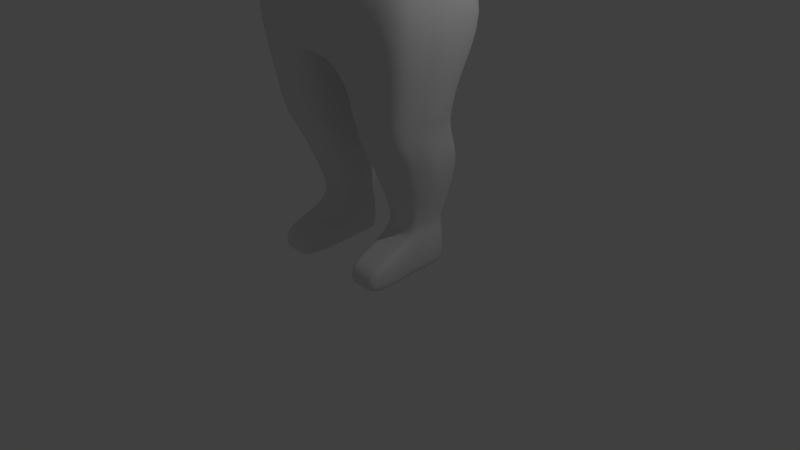 # Source: playerBody.blend  (saved by Blender 2.79.0; exported with 4.5.12 LTS)
import bpy
from mathutils import Matrix  # noqa: F401  (used for matrix-valued properties, if any)

bpy.ops.wm.read_factory_settings(use_empty=True)
scene = bpy.context.scene
scene.name = 'Scene'

# ---- collections
col_collection_1 = bpy.data.collections.new('Collection 1'); scene.collection.children.link(col_collection_1)

# ---- world
world_world = bpy.data.worlds.new('World'); scene.world = world_world
world_world.color = (0.05088, 0.05088, 0.05088)
world_world.use_sun_shadow = False
world_world.sun_shadow_jitter_overblur = 0.0
world_world.cycles.sampling_method = 'MANUAL'

# ---- cameras
cam_camera = bpy.data.cameras.new('Camera')
cam_camera.clip_end = 100.0
cam_camera.lens = 35.0
cam_camera.sensor_width = 32.0
cam_camera.sensor_height = 18.0
cam_camera.ortho_scale = 7.314
cam_camera.dof.focus_distance = 0.0
cam_camera.dof.aperture_fstop = 128.0

# ---- lights
light_lamp = bpy.data.lights.new('Lamp', 'POINT')
light_lamp.transmission_factor = 0.0
light_lamp.cutoff_distance = 30.0
light_lamp.energy = 100.0
light_lamp.shadow_buffer_clip_start = 1.001
light_lamp.shadow_soft_size = 0.1
light_lamp.shadow_maximum_resolution = 0.006
light_lamp.use_absolute_resolution = True

# ---- meshes
me_cube_001 = bpy.data.meshes.new('Cube.001')
me_cube_001.from_pydata([(0.351, -1.179, -1.067), (1.935, -0.975, -0.2297), (0.41, 0.7533, -1.009), (1.935, 1.104, -0.2297), (1.316, 0.8412, 2.121), (1.316, -1.167, 2.121), (1.718, 0.6387, -1.39), (0.4378, 0.7279, -1.518), (0.4378, -0.855, -1.518), (1.718, -0.8279, -1.39), (0.0, 0.7923, -0.9399), (0.0, 1.363, -0.1712), (0.0, -1.367, -0.8619), (0.0, -1.882, -0.2227), (0.0, 0.8736, 2.121), (0.0, -1.543, 2.129), (0.2327, -0.03774, -1.012), (2.077, 1.173e-07, -0.2297), (1.457, 0.03573, 2.121), (0.3202, -0.0006939, -1.532), (1.859, 2.664e-07, -1.373), (0.9674, 1.374, -0.1757), (0.0, 0.04624, -1.005), (1.415, 0.7719, 1.368), (1.415, -1.071, 1.368), (0.0, -1.989, 1.372), (0.0, 0.8808, 1.361), (1.557, 0.04413, 1.368), (1.488, 1.093, 2.968), (1.488, -1.047, 2.932), (0.0, 1.13, 2.968), (0.0, -1.216, 2.895), (1.629, 0.03279, 2.952), (0.2149, -1.268, -0.9278), (0.6962, 0.9452, 2.129), (0.2149, 0.7648, -0.9878), (0.9674, -1.343, -0.2368), (0.6971, -1.508, 2.121), (0.1557, -0.08441, -1.015), (0.7337, 0.8581, 1.364), (0.7337, -1.742, 1.364), (0.7904, 1.201, 2.968), (0.7904, -1.209, 2.962), (0.0, -0.8256, 3.761), (1.394, 0.9343, 4.028), (1.394, -0.5417, 3.894), (0.0, 1.074, 4.028), (1.536, 0.1005, 4.178), (0.0, -0.3776, 4.238), (0.6971, 1.081, 4.028), (0.6971, -0.6641, 3.822), (0.768, -0.393, 4.203), (1.701, 0.9263, 0.5691), (1.701, -0.9687, 0.5691), (0.0, -2.108, 0.5701), (0.0, 1.208, 0.5249), (1.843, 0.02207, 0.5691), (0.8505, -1.663, 0.5637), (0.8505, 1.164, 0.5637), (1.632, 0.593, -1.841), (0.4595, 0.6779, -1.848), (0.4595, -0.8036, -1.848), (1.635, -0.7832, -1.841), (0.3485, -0.00128, -1.85), (1.799, -0.0006285, -1.838), (1.577, 0.5943, -2.152), (0.4891, 0.6831, -2.158), (0.4891, -0.7361, -2.158), (1.58, -0.7433, -2.152), (0.3859, -0.09594, -2.161), (1.735, -0.09534, -2.15), (1.172, 1.097, -0.6192), (1.143, -1.216, -0.6483), (1.078, 0.7578, -1.454), (1.078, -1.009, -1.454), (0.0, -1.676, -0.5423), (0.0, 1.262, -0.5861), (0.5911, -1.345, -0.5823), (0.5911, 1.194, -0.6123), (1.063, 0.706, -1.844), (1.063, -0.9743, -1.844), (1.05, 0.7092, -2.155), (1.05, -0.8757, -2.155), (1.554, 1.168, -0.4245), (1.539, -1.139, -0.439), (1.398, 0.7728, -1.422), (1.398, -1.003, -1.422), (0.0, -1.779, -0.3825), (0.0, 1.349, -0.4092), (0.7793, -1.344, -0.4096), (0.7793, 1.293, -0.4246), (1.365, 0.72, -1.843), (1.365, -0.9272, -1.843), (1.331, 0.7223, -2.154), (1.331, -0.8757, -2.154), (0.7912, 0.932, -0.814), (0.747, -1.191, -0.8577), (0.7579, 0.7428, -1.486), (0.7579, -1.036, -1.486), (0.0, -1.514, -0.7021), (0.0, 1.089, -0.763), (0.403, -1.346, -0.755), (0.403, 1.009, -0.8), (0.7612, 0.6919, -1.846), (0.7612, -0.9607, -1.846), (0.7696, 0.6962, -2.157), (0.7696, -0.8757, -2.157), (1.55, 0.6824, -2.502), (0.5098, 0.727, -2.508), (0.4759, -0.6239, -2.508), (1.553, -0.6256, -2.502), (0.3593, -0.09594, -2.51), (1.708, -0.09534, -2.499), (1.039, 0.9015, -2.505), (1.024, -0.7581, -2.505), (0.5156, -0.2239, -3.324), (1.304, 0.8567, -2.503), (1.304, -0.7581, -2.503), (0.5442, 0.9165, -3.324), (0.7621, 0.8846, -2.506), (0.7431, -0.7581, -2.506), (1.422, 0.8788, -3.318), (1.51, 0.8577, -2.859), (0.5027, 0.9009, -2.865), (0.4699, -0.4073, -2.865), (1.513, -0.4089, -2.859), (0.357, 0.104, -2.867), (1.663, 0.1046, -2.856), (1.015, 1.07, -2.862), (1.0, -0.5371, -2.862), (1.323, 0.8263, -3.76), (1.272, 1.026, -2.86), (1.272, -0.5371, -2.86), (0.6099, 0.8568, -3.764), (0.747, 1.053, -2.863), (0.6842, -0.5371, -2.863), (0.5867, -0.06937, -3.764), (1.425, -0.2253, -3.318), (0.4171, 0.2218, -3.326), (1.556, 0.2223, -3.316), (0.9907, 1.064, -3.321), (0.9779, -0.3371, -3.321), (0.6386, -0.0008434, -4.204), (1.215, 1.026, -3.32), (1.215, -0.3371, -3.32), (0.658, 0.7074, -4.204), (0.7571, 1.049, -3.322), (0.7411, -0.3371, -3.322), (1.252, 0.686, -4.201), (1.325, -0.0705, -3.76), (0.5067, 0.2926, -3.766), (1.432, 0.293, -3.758), (0.9726, 0.9764, -3.762), (0.9622, -0.1613, -3.762), (1.155, 0.9457, -3.761), (1.155, -0.1613, -3.761), (0.7829, 0.9649, -3.763), (0.7698, -0.1613, -3.763), (1.254, -0.001633, -4.201), (0.572, 0.3125, -4.205), (1.343, 0.3128, -4.2), (0.9602, 0.7911, -4.203), (0.9515, -0.02824, -4.203), (0.9625, 0.8527, -4.37), (1.112, 0.7696, -4.202), (1.112, -0.02824, -4.202), (0.782, 0.8434, -4.371), (0.8021, 0.783, -4.203), (0.7912, -0.02362, -4.203), (0.6175, 0.7571, -4.372), (0.5417, -0.1777, -5.11), (0.6236, 0.7571, -5.088), (1.302, 0.7327, -5.075), (1.358, -0.1589, -5.106), (0.5254, 0.2265, -5.081), (1.405, 0.2269, -5.074), (0.9686, 0.8526, -5.108), (0.9568, -0.1852, -5.108), (0.9654, 0.2267, -5.077), (1.142, 0.8281, -5.107), (1.169, -0.1724, -5.107), (1.185, 0.2268, -5.076), (0.7881, 0.8434, -5.109), (0.7442, -0.1788, -5.109), (0.7454, 0.2266, -5.079), (0.7371, -0.1682, -4.371), (0.5346, -0.1672, -4.372), (1.162, -0.1619, -4.37), (1.351, -0.1483, -4.369), (1.136, 0.8281, -4.37), (1.296, 0.7327, -4.369), (1.399, 0.3066, -4.367), (0.5193, 0.3063, -4.373), (0.9497, -0.1746, -4.37), (0.5799, -0.471, -5.152), (1.346, -0.4533, -5.148), (0.9692, -0.478, -5.15), (1.169, -0.466, -5.149), (0.7698, -0.472, -5.151), (0.7631, -0.4621, -4.505), (0.5733, -0.4611, -4.505), (1.162, -0.4561, -4.503), (1.339, -0.4434, -4.502), (0.9625, -0.4681, -4.504), (0.5939, -0.845, -5.141), (1.361, -0.833, -5.139), (0.9836, -0.8497, -5.14), (1.183, -0.8416, -5.14), (0.784, -0.8457, -5.141), (0.7773, -0.8389, -4.651), (0.5872, -0.8383, -4.652), (1.177, -0.8349, -4.65), (1.354, -0.8263, -4.65), (0.9769, -0.843, -4.651), (0.7099, -1.092, -5.129), (1.269, -1.086, -5.128), (0.9939, -1.095, -5.128), (1.139, -1.09, -5.128), (0.8484, -1.093, -5.129), (0.8436, -1.089, -4.773), (0.705, -1.088, -4.773), (1.135, -1.087, -4.773), (1.264, -1.082, -4.772), (0.9891, -1.091, -4.773), (0.9621, 0.9448, -4.719), (0.9643, 0.9448, -4.986), (0.8987, 0.9415, -4.987), (0.839, 0.9101, -4.987), (1.027, 0.9359, -4.986), (1.085, 0.9012, -4.986), (0.8368, 0.9101, -4.719), (0.8965, 0.9415, -4.719), (1.025, 0.9359, -4.718), (1.083, 0.9012, -4.718), (0.0, -1.379, 2.512), (0.0, 1.002, 2.545), (1.402, 0.9673, 2.545), (1.543, 0.03426, 2.536), (1.402, -1.107, 2.527), (0.7438, -1.358, 2.542), (0.7433, 1.073, 2.549), (3.094, 0.01641, 3.054), (1.441, -0.7944, 3.413), (1.441, 1.014, 3.498), (0.7438, 1.141, 3.498), (0.7438, -1.0, 3.392), (0.0, 1.102, 3.498), (0.0, -1.084, 3.328), (2.217, 0.02879, 2.887), (2.086, -0.5918, 3.067), (4.772, 0.03832, 3.24), (2.131, 0.09117, 4.127), (2.086, 0.7147, 3.063), (2.043, -0.733, 3.423), (2.043, 0.9323, 3.501), (2.0, -0.5002, 3.866), (2.0, 0.859, 3.989), (2.977, -0.5028, 3.15), (2.57, 0.08233, 4.047), (3.017, 0.07236, 4.006), (2.977, 0.6025, 3.179), (2.938, -0.5644, 3.414), (2.938, 0.7602, 3.484), (2.9, -0.4581, 3.772), (2.9, 0.7611, 3.882), (4.701, -0.2187, 3.315), (5.594, 0.02017, 3.366), (4.725, 0.07227, 3.94), (4.701, 0.3488, 3.333), (4.788, -0.3985, 3.55), (4.677, 0.5301, 3.599), (4.654, -0.2496, 3.797), (4.654, 0.4902, 3.864), (2.454, -0.4431, 3.815), (2.493, 0.8296, 3.491), (2.454, 0.7645, 3.924), (2.531, -0.5068, 3.115), (2.493, -0.6498, 3.422), (2.504, 0.6226, 3.097), (2.647, 0.02692, 2.94), (3.812, -0.4075, 3.138), (3.917, 0.02135, 3.041), (3.812, 0.5186, 3.164), (3.777, 0.7489, 3.557), (3.742, 0.6899, 3.95), (3.742, -0.4047, 3.851), (3.847, 0.07158, 4.061), (3.777, -0.5921, 3.494), (5.545, -0.1596, 3.418), (5.562, 0.04391, 3.855), (5.545, 0.2373, 3.431), (5.528, -0.2698, 3.587), (5.528, 0.3641, 3.617), (5.512, -0.1812, 3.756), (5.512, 0.3362, 3.802), (5.638, 0.04741, 3.375), (5.649, -0.1518, 3.425), (5.632, 0.0484, 3.837), (5.639, 0.2691, 3.483), (5.638, -0.2064, 3.579), (5.632, 0.3149, 3.601), (5.632, -0.1582, 3.785), (5.624, 0.2719, 3.801), (2.006, -0.4875, -0.2297), (1.386, -0.5656, 2.121), (1.789, -0.4139, -1.381), (0.0, -0.7119, -0.9336), (0.2919, -0.6085, -1.04), (0.379, -0.4279, -1.525), (1.486, -0.5134, 1.368), (1.558, -0.5072, 2.942), (0.1853, -0.7159, -0.9712), (1.465, -0.2206, 4.036), (0.7326, -0.3304, 4.013), (0.0, -0.4034, 3.999), (1.772, -0.4733, 0.5691), (1.717, -0.3919, -1.84), (0.404, -0.4024, -1.849), (1.657, -0.4193, -2.151), (0.4375, -0.416, -2.16), (1.631, -0.3605, -2.5), (0.4176, -0.3599, -2.509), (1.588, -0.1522, -2.858), (0.4135, -0.1516, -2.866), (1.49, -0.001502, -3.317), (0.4663, -0.001063, -3.325), (1.378, 0.1113, -3.759), (0.5467, 0.1116, -3.765), (1.298, 0.1556, -4.201), (0.6053, 0.1558, -4.205), (1.382, 0.03399, -5.09), (0.5336, 0.0244, -5.095), (0.9611, 0.02077, -5.093), (1.177, 0.02718, -5.092), (0.7448, 0.02393, -5.094), (0.5269, 0.06955, -4.373), (1.375, 0.07915, -4.368), (1.472, -0.5364, 2.532), (2.151, -0.2815, 2.977), (2.065, -0.2045, 3.997), (3.035, -0.2432, 3.102), (2.958, -0.1929, 3.889), (4.736, -0.09019, 3.278), (4.689, -0.08867, 3.868), (2.589, -0.24, 3.027), (2.512, -0.1804, 3.931), (3.795, -0.1666, 3.956), (3.864, -0.1931, 3.089), (5.569, -0.06971, 3.392), (5.537, -0.06865, 3.805), (5.645, -0.06301, 3.425), (5.631, -0.04329, 3.824), (0.3213, 0.3578, -1.011), (0.379, 0.3636, -1.525), (2.006, 0.5518, -0.2297), (1.386, 0.4385, 2.121), (1.789, 0.3193, -1.381), (0.0, 0.4193, -0.9726), (1.486, 0.408, 1.368), (1.558, 0.5631, 2.96), (0.1853, 0.3402, -1.001), (1.465, 0.5174, 4.103), (0.7326, 0.542, 4.115), (1.772, 0.4742, 0.5691), (0.404, 0.3383, -1.849), (1.716, 0.2962, -1.84), (0.4375, 0.2936, -2.16), (1.656, 0.2495, -2.151), (0.4346, 0.3155, -2.509), (1.629, 0.2935, -2.5), (0.4299, 0.5024, -2.866), (1.587, 0.4811, -2.858), (0.4806, 0.5691, -3.325), (1.489, 0.5505, -3.317), (0.5583, 0.5747, -3.765), (1.377, 0.5596, -3.759), (0.615, 0.51, -4.205), (1.298, 0.4994, -4.201), (0.5745, 0.4918, -5.084), (1.354, 0.4798, -5.074), (0.967, 0.5397, -5.093), (1.164, 0.5275, -5.092), (0.7668, 0.535, -5.094), (0.5684, 0.5317, -4.373), (1.348, 0.5196, -4.368), (1.472, 0.5008, 2.541), (2.151, 0.3717, 2.975), (2.065, 0.4751, 4.058), (3.035, 0.3095, 3.117), (2.958, 0.4167, 3.944), (4.736, 0.1936, 3.287), (4.689, 0.2812, 3.902), (2.575, 0.3248, 3.018), (2.512, 0.4234, 3.986), (3.795, 0.3808, 4.006), (3.864, 0.27, 3.103), (5.569, 0.1287, 3.398), (5.537, 0.19, 3.829), (5.649, 0.1665, 3.411), (5.63, 0.1683, 3.838), (0.0, -0.5979, 4.404), (0.0, 1.12, 4.452), (0.6626, 0.8812, 4.442), (0.7167, -0.422, 4.398), (0.7459, 0.3985, 4.425), (0.0, -0.8616, 4.377), (0.0, -0.5979, 4.367), (0.3165, 1.103, 4.445), (0.7191, -0.007312, 4.42), (0.1873, -0.5778, 4.364), (0.0, -2.808, 7.966), (2.003, 0.7294, 9.116), (1.916, -2.15, 8.26), (1.501, 2.123, 9.093), (0.0, 2.251, 9.442), (0.0, 2.251, 5.4), (1.518, 2.245, 5.728), (1.959, -1.786, 4.675), (2.074, 0.7294, 5.592), (0.0, -2.774, 4.124), (0.9853, 0.6207, 4.757), (0.7498, -0.6683, 4.515), (0.6963, 1.128, 4.739), (0.0, 1.157, 4.665), (0.0, -1.475, 9.591), (1.054, 0.2901, 9.723), (0.9779, -1.357, 9.554), (1.065, 0.8552, 9.718), (0.0, 0.8416, 9.906), (0.0, 0.1764, 9.953), (0.0, -2.907, 6.448), (0.0, -2.815, 7.011), (0.0, -2.872, 7.547), (0.0, -3.101, 5.604), (0.0, -3.036, 5.169), (2.217, 0.7305, 6.058), (2.388, 0.7294, 6.653), (2.417, 0.7294, 7.184), (2.498, 0.7294, 7.715), (2.504, 0.7294, 8.245), (2.231, 0.8183, 8.837), (2.072, -2.297, 7.932), (2.022, -2.156, 7.402), (2.022, -2.25, 6.871), (2.022, -2.175, 6.34), (2.022, -2.252, 5.81), (2.161, -2.079, 5.22), (0.719, 2.973, 6.553), (0.6958, 3.014, 6.814), (0.0, 3.044, 7.896), (0.0, 2.969, 6.548), (0.626, 3.048, 7.902), (1.629, 2.294, 8.644), (1.748, 2.296, 8.113), (1.787, 2.296, 7.582), (1.835, 2.296, 7.052), (1.796, 2.296, 6.521), (1.75, 2.289, 5.991), (0.0, -1.541, 4.197), (0.0, 1.667, 5.057), (1.101, 1.712, 5.1), (1.713, 0.6751, 4.945), (1.387, -1.306, 4.461), (0.0, 2.887, 8.678), (1.141, 2.833, 6.564), (1.141, 2.853, 6.307), (0.8035, 2.851, 8.71), (0.0, 2.829, 6.275), (1.141, 2.932, 8.015), (1.141, 2.932, 7.73), (1.141, 2.932, 7.446), (1.141, 2.932, 7.161), (1.141, 2.932, 6.876), (0.0, 3.071, 7.192), (0.0, 3.071, 7.485), (0.6612, 3.01, 7.658), (0.6631, 3.026, 7.491), (0.6631, 3.026, 7.359), (0.6631, 3.026, 7.197), (0.6709, 3.034, 7.082), (1.465, -1.479, 9.311), (1.622, -1.867, 8.868), (1.749, -2.026, 8.654), (1.713, 0.6163, 9.32), (1.474, 0.5032, 9.55), (1.385, 0.39, 9.6), (1.198, 1.215, 9.661), (1.338, 1.575, 9.443), (1.454, 1.882, 9.272), (0.0, 1.898, 9.574), (0.0, 1.546, 9.702), (0.0, 1.194, 9.805), (0.0, -2.052, 9.297), (0.0, -2.396, 8.857), (0.0, -2.616, 8.415), (0.1272, 1.119, 4.45), (0.5502, -0.5002, 4.396), (0.366, -0.5578, 4.369), (0.1875, -0.8133, 4.411), (0.3749, -0.765, 4.446), (0.5624, -0.7167, 4.48), (0.1741, 1.169, 4.671), (0.3482, 1.18, 4.678), (0.5222, 1.191, 4.684), (0.5877, -2.756, 7.953), (1.064, -2.651, 8.064), (1.503, -2.55, 8.162), (0.3303, 2.278, 9.4), (0.6636, 2.342, 9.338), (1.044, 2.275, 9.286), (0.6194, 2.249, 5.441), (0.9958, 2.248, 5.483), (1.199, 2.246, 5.524), (0.5054, -2.698, 4.144), (1.011, -2.222, 4.15), (1.516, -2.146, 4.406), (0.2104, -1.452, 9.589), (0.4889, -1.423, 9.587), (0.7188, -1.396, 9.581), (0.2962, 0.845, 9.883), (0.5909, 0.8484, 9.857), (0.8226, 0.8518, 9.782), (0.2541, 0.2015, 9.944), (0.3771, 0.2266, 9.912), (0.5656, 0.2518, 9.879), (0.1565, 3.045, 7.898), (0.313, 3.046, 7.899), (0.4695, 3.047, 7.9), (1.516, -2.65, 5.106), (1.011, -2.779, 4.993), (0.7336, -2.886, 5.0), (1.516, -2.901, 5.712), (1.011, -2.977, 5.614), (0.5668, -3.063, 5.654), (1.609, -2.78, 6.356), (0.952, -2.731, 6.243), (0.7148, -2.842, 6.212), (1.668, -2.523, 6.769), (0.5597, -2.808, 6.582), (1.497, -2.545, 7.036), (1.013, -2.782, 7.083), (0.6536, -2.714, 6.909), (1.516, -2.638, 7.834), (1.011, -2.736, 7.737), (0.586, -2.811, 7.64), (0.2752, 1.678, 5.067), (0.5504, 1.689, 5.078), (0.8256, 1.701, 5.089), (1.039, -1.355, 4.395), (0.6929, -1.417, 4.329), (0.3464, -1.479, 4.263), (0.1853, 2.873, 8.696), (0.3924, 2.869, 8.694), (0.5979, 2.86, 8.702), (0.2852, 2.835, 6.283), (0.5704, 2.875, 6.291), (0.8556, 2.847, 6.299), (0.1798, 2.97, 6.549), (0.3595, 2.971, 6.55), (0.5393, 2.972, 6.552), (0.3328, 3.076, 7.21), (0.1658, 3.072, 7.487), (0.3315, 3.073, 7.488), (0.4973, 3.074, 7.489), (1.42, -2.275, 8.551), (0.9883, -2.498, 8.471), (0.5048, -2.634, 8.386), (1.256, -2.128, 8.94), (0.9124, -2.314, 8.877), (0.4571, -2.404, 8.813), (1.142, -1.833, 9.33), (0.5068, -2.005, 9.283), (0.4354, -2.067, 9.276), (0.3324, 1.895, 9.544), (0.6649, 1.899, 9.515), (1.051, 1.912, 9.476), (0.3271, 1.553, 9.683), (0.6542, 1.561, 9.664), (0.9894, 1.568, 9.616), (0.3116, 1.199, 9.784), (0.6232, 1.205, 9.762), (0.9039, 1.21, 9.714), (0.6663, -2.944, 5.213), (0.3779, -3.031, 5.638), (0.1754, -2.942, 6.104), (0.2487, -2.793, 6.506), (0.3412, -2.778, 6.965), (0.3735, -2.84, 7.594), (0.1732, -1.51, 4.23), (0.2603, -2.626, 8.398), (0.2285, -2.437, 8.835), (0.1985, -2.069, 9.259), (0.09253, -0.5938, 4.373), (0.09373, -0.8375, 4.394), (0.08704, 1.163, 4.668), (0.3597, -2.826, 7.952), (0.1659, 2.267, 9.416), (0.1882, 2.25, 5.421), (0.2527, -2.736, 4.136), (0.1052, -1.464, 9.59), (0.1481, 0.8433, 9.895), (0.1406, 0.1889, 9.96), (0.07825, 3.045, 7.897), (0.1376, 1.673, 5.062), (0.08409, 2.882, 8.682), (0.1426, 2.832, 6.279), (0.08988, 2.969, 6.548), (0.08386, 3.079, 7.077), (0.08289, 3.072, 7.193), (0.08289, 3.072, 7.355), (0.08289, 3.072, 7.486), (0.1662, 1.897, 9.559), (0.1635, 1.55, 9.693), (0.1558, 1.197, 9.794), (0.0, -3.149, 6.016), (0.0, -3.308, 5.929), (0.0, -2.993, 6.142), (0.3643, -3.283, 5.714), (0.1576, -3.136, 6.021), (0.1028, -2.951, 6.185), (0.0, -3.031, 5.263), (2.312, 0.7294, 6.388), (2.137, -2.181, 5.544), (1.777, 2.296, 6.256), (1.141, 2.883, 6.734), (0.0, 3.04, 6.814), (0.6821, 2.995, 6.82), (0.5115, 3.043, 6.818), (0.341, 3.042, 6.817), (0.1705, 3.041, 6.816), (0.6857, -2.975, 5.327), (1.011, -2.894, 5.349), (1.516, -2.765, 5.447), (0.3153, -2.977, 5.3), (0.08526, 3.041, 6.815), (0.0, -2.955, 4.856), (0.6725, -2.823, 4.834), (0.6188, -2.851, 4.939), (2.072, -0.696, 8.703), (1.991, -0.5284, 5.133), (0.7795, -0.02383, 4.636), (0.9996, -0.518, 9.676), (0.0, -0.6495, 9.798), (2.257, -0.6758, 5.642), (2.229, -0.7612, 6.232), (2.246, -0.7229, 6.762), (2.33, -0.7603, 7.293), (2.342, -0.7133, 7.823), (2.236, -0.7836, 8.354), (1.462, -0.3157, 4.617), (1.944, -0.7242, 9.022), (1.717, -0.6786, 9.277), (1.389, -0.5692, 9.551), (0.234, -0.6183, 9.786), (0.3571, -0.5944, 9.766), (0.5477, -0.5727, 9.747), (0.1165, -0.6302, 9.795), (2.257, -0.7257, 5.966), (6.344, 0.05973, 3.633), (6.818, 0.03377, 3.633), (6.344, 0.05973, 3.55), (6.818, 0.02762, 3.55), (6.371, -0.02578, 3.516), (6.818, -0.02578, 3.516), (6.347, -0.09888, 3.55), (6.988, -0.07918, 3.55), (6.348, -0.099, 3.633), (6.988, -0.08648, 3.633), (6.371, -0.07918, 3.715), (6.988, -0.07918, 3.715), (6.371, -0.02578, 3.75), (6.818, -0.02578, 3.718), (6.371, 0.02762, 3.715), (6.818, 0.02762, 3.715), (6.604, 0.04974, 3.633), (6.604, 0.02762, 3.55), (6.604, -0.02578, 3.516), (6.604, -0.07918, 3.55), (6.604, -0.1013, 3.633), (6.604, -0.07918, 3.715), (6.604, -0.02578, 3.75), (6.604, 0.02762, 3.715), (6.648, 0.04974, 3.633), (6.648, 0.02762, 3.55), (6.648, -0.02578, 3.516), (6.648, -0.07918, 3.55), (6.648, -0.1013, 3.633), (6.648, -0.07918, 3.715), (6.648, -0.02578, 3.75), (6.648, 0.02762, 3.715), (6.988, -0.02578, 3.633), (6.311, 0.2127, 3.633), (6.732, 0.2113, 3.633), (6.31, 0.2103, 3.557), (6.732, 0.2053, 3.55), (6.317, 0.1525, 3.516), (6.732, 0.1525, 3.516), (6.732, 0.09974, 3.55), (6.732, 0.09252, 3.633), (6.317, 0.09974, 3.715), (6.732, 0.09974, 3.715), (6.317, 0.1525, 3.75), (6.732, 0.1525, 3.718), (6.317, 0.2053, 3.715), (6.732, 0.2053, 3.715), (6.55, 0.2271, 3.633), (6.566, 0.2194, 3.563), (6.55, 0.1525, 3.516), (6.55, 0.09974, 3.55), (6.55, 0.07789, 3.633), (6.55, 0.09974, 3.715), (6.55, 0.1525, 3.75), (6.55, 0.2053, 3.715), (6.562, 0.2271, 3.633), (6.562, 0.2053, 3.55), (6.562, 0.1525, 3.516), (6.562, 0.09974, 3.55), (6.562, 0.07789, 3.633), (6.562, 0.09974, 3.715), (6.562, 0.1525, 3.75), (6.562, 0.2053, 3.715), (6.902, 0.1525, 3.633), (6.294, 0.3319, 3.632), (6.62, 0.3859, 3.632), (6.296, 0.3125, 3.563), (6.621, 0.3806, 3.563), (6.3, 0.2658, 3.535), (6.625, 0.3338, 3.535), (6.629, 0.287, 3.563), (6.629, 0.2806, 3.632), (6.304, 0.219, 3.702), (6.629, 0.287, 3.702), (6.3, 0.2658, 3.73), (6.625, 0.3338, 3.704), (6.296, 0.3125, 3.702), (6.621, 0.3806, 3.702), (6.445, 0.3597, 3.632), (6.446, 0.3403, 3.563), (6.451, 0.2936, 3.535), (6.455, 0.2468, 3.563), (6.456, 0.2274, 3.632), (6.455, 0.2468, 3.702), (6.451, 0.2936, 3.73), (6.446, 0.3403, 3.702), (6.509, 0.3797, 3.632), (6.555, 0.3603, 3.563), (6.559, 0.3135, 3.535), (6.563, 0.2668, 3.563), (6.564, 0.2474, 3.632), (6.563, 0.2668, 3.702), (6.559, 0.3135, 3.73), (6.555, 0.3603, 3.702), (6.625, 0.3338, 3.632), (6.824, -0.1706, 3.633), (6.887, -0.1892, 3.55), (6.316, -0.1616, 3.516), (6.88, -0.2392, 3.516), (6.309, -0.2115, 3.55), (6.874, -0.2891, 3.55), (6.307, -0.2322, 3.633), (6.809, -0.2831, 3.633), (6.309, -0.2115, 3.715), (6.81, -0.2762, 3.715), (6.316, -0.1616, 3.75), (6.817, -0.2263, 3.718), (6.323, -0.1116, 3.715), (6.823, -0.1764, 3.715), (6.556, -0.1226, 3.633), (6.553, -0.1433, 3.55), (6.547, -0.1933, 3.516), (6.54, -0.2432, 3.55), (6.537, -0.2639, 3.633), (6.54, -0.2432, 3.715), (6.547, -0.1933, 3.75), (6.553, -0.1433, 3.715), (6.658, -0.1326, 3.633), (6.719, -0.1661, 3.55), (6.712, -0.2161, 3.516), (6.706, -0.266, 3.55), (6.639, -0.2738, 3.633), (6.642, -0.2531, 3.715), (6.648, -0.2032, 3.75), (6.655, -0.1532, 3.715), (6.987, -0.2263, 3.633), (6.131, -0.2626, 3.63), (6.416, -0.5385, 3.633), (6.07, -0.2845, 3.557), (6.411, -0.5434, 3.55), (5.966, -0.3296, 3.569), (6.366, -0.5862, 3.516), (0.0, -2.849, 4.774), (6.321, -0.629, 3.55), (5.969, -0.3346, 3.718), (6.315, -0.6349, 3.633), (0.0, -2.931, 4.816), (6.321, -0.629, 3.715), (6.049, -0.296, 3.75), (6.366, -0.5862, 3.718), (6.124, -0.2619, 3.727), (6.411, -0.5434, 3.715), (6.259, -0.3848, 3.633), (6.24, -0.4025, 3.55), (6.195, -0.4453, 3.516), (6.151, -0.4881, 3.55), (6.132, -0.5058, 3.633), (6.151, -0.4881, 3.715), (6.195, -0.4453, 3.75), (6.24, -0.4025, 3.715), (6.324, -0.4427, 3.633), (6.305, -0.4604, 3.55), (6.26, -0.5032, 3.516), (6.216, -0.546, 3.55), (6.197, -0.5637, 3.633), (6.216, -0.546, 3.715), (6.26, -0.5032, 3.75), (6.305, -0.4604, 3.715), (6.325, -0.5761, 3.633), (6.249, 0.05814, 3.7), (6.247, 0.06321, 3.55), (6.248, -0.02582, 3.516), (6.24, -0.09706, 3.55), (6.242, -0.09714, 3.709), (6.243, -0.06859, 3.715), (6.243, -0.02582, 3.75), (6.243, 0.01694, 3.715), (6.238, 0.2185, 3.69), (6.237, 0.217, 3.557), (6.243, 0.1522, 3.516), (6.243, 0.1095, 3.715), (6.243, 0.1522, 3.75), (6.243, 0.195, 3.715), (6.221, 0.3249, 3.632), (6.222, 0.3102, 3.563), (6.226, 0.2746, 3.535), (6.23, 0.2391, 3.702), (6.226, 0.2746, 3.73), (6.222, 0.3102, 3.702), (6.242, -0.1679, 3.516), (6.236, -0.2103, 3.55), (6.233, -0.2278, 3.633), (6.236, -0.2103, 3.715), (6.242, -0.1679, 3.75), (6.249, -0.1255, 3.715), (6.162, 0.0619, 3.785), (6.136, 0.0876, 3.512), (6.165, -0.03353, 3.469), (6.14, -0.1166, 3.497), (6.162, -0.1114, 3.776), (5.942, 0.2038, 3.461), (6.16, -0.03353, 3.785), (5.951, -0.07345, 3.842), (6.153, 0.2324, 3.744), (6.152, 0.2292, 3.496), (5.927, 0.05436, 3.482), (5.952, -0.1556, 3.846), (6.16, 0.161, 3.785), (5.931, -0.1611, 3.462), (6.135, 0.3497, 3.626), (6.137, 0.3336, 3.533), (5.953, 0.02724, 3.831), (5.956, -0.07345, 3.428), (6.142, 0.2947, 3.758), (6.137, 0.3336, 3.72), (6.159, -0.1888, 3.469), (6.152, -0.2351, 3.516), (6.159, -0.1888, 3.785), (5.944, 0.2071, 3.825), (5.951, 0.1318, 3.842), (5.926, 0.3309, 3.623), (5.928, 0.3139, 3.507), (5.932, 0.2729, 3.787), (5.928, 0.3139, 3.739), (5.95, -0.2373, 3.428), (5.943, -0.2861, 3.486), (0.6188, -2.662, 4.9), (0.6663, -2.705, 5.173), (5.95, -0.2373, 3.771), (5.754, 0.1645, 3.431), (5.761, -0.05872, 3.85), (5.741, 0.0442, 3.455), (5.761, -0.1577, 3.833), (5.755, -0.09401, 3.413), (5.762, 0.02236, 3.847), (5.758, 0.1369, 3.855), (5.741, 0.26, 3.688), (5.742, 0.2532, 3.485), (5.746, 0.2202, 3.812), (5.76, -0.1906, 3.393), (5.753, -0.2354, 3.621), (6.056, 0.1464, 3.827), (6.058, 0.04457, 3.821), (6.061, -0.05349, 3.449), (6.032, 0.07098, 3.497), (6.055, -0.05349, 3.827), (6.057, -0.1335, 3.827), (6.049, 0.2197, 3.802), (6.055, -0.213, 3.449), (6.035, -0.1389, 3.48), (6.055, -0.213, 3.802), (6.032, 0.3238, 3.73), (6.037, 0.2838, 3.773), (6.031, 0.3403, 3.625), (6.047, 0.2165, 3.479), (6.047, -0.2606, 3.501), (6.032, 0.3238, 3.52), (0.7352, -2.746, 4.89), (0.8013, -2.877, 5.271), (0.0, -2.963, 5.21), (0.0, -2.714, 4.683), (0.9024, -2.562, 4.855), (1.0, -2.755, 5.416), (0.0, -2.882, 5.327), (0.0, -2.392, 4.593), (1.051, -2.211, 4.797), (1.168, -2.442, 5.605), (0.0, -2.592, 5.499), (0.0, -2.109, 4.605), (1.193, -1.928, 4.814), (1.308, -2.158, 5.677), (0.0, -2.308, 5.568), (0.0, -1.804, 4.873), (0.7001, -1.619, 5.001), (0.7099, -1.714, 5.512), (0.0, -1.716, 5.425), (0.0, -1.116, 4.799), (0.6206, -1.114, 4.932), (0.6219, -1.117, 5.365), (0.0, -1.118, 5.296), (0.0, -0.4376, 4.936), (0.4702, -0.4366, 5.008), (0.4709, -0.4379, 5.243), (0.0, -0.4388, 5.206), (0.0, 0.01264, 4.674), (0.4022, 0.06701, 4.721), (0.4029, 0.2413, 4.879), (0.0, 0.2129, 4.855), (0.0, 0.0318, 4.184), (0.4022, 0.1037, 4.18), (0.4029, 0.3388, 4.171), (0.0, 0.3015, 4.174), (1.192, -1.93, 4.863), (0.0, -2.156, 4.652), (0.6867, -1.705, 5.123), (0.0, -1.915, 4.977), (0.8828, -2.112, 5.044), (0.0, -2.247, 4.925), (0.5995, -2.004, 5.098), (0.0, -2.125, 5.013), (0.9775, -2.431, 4.906), (0.0, -2.667, 4.785), (0.7053, -2.463, 5.007), (0.0, -2.652, 4.909), (0.1607, -2.714, 4.829), (0.0, -2.849, 4.759), (0.2179, -2.732, 4.844), (0.0, -2.841, 4.787)], [], [(90, 21, 3, 83), (352, 2, 7, 353), (311, 307, 0, 33), (358, 23, 4, 355), (40, 24, 5, 37), (85, 6, 59, 91), (303, 1, 9, 305), (83, 3, 6, 85), (96, 0, 8, 98), (337, 237, 32, 310), (39, 26, 14, 34), (89, 36, 13, 87), (385, 236, 28, 359), (354, 17, 20, 356), (305, 9, 62, 316), (309, 27, 18, 304), (360, 352, 16, 38), (307, 16, 19, 308), (315, 56, 27, 309), (58, 55, 26, 39), (57, 53, 24, 40), (363, 52, 23, 358), (359, 28, 252, 386), (244, 246, 46, 49), (240, 235, 30, 41), (239, 238, 29, 42), (234, 239, 42, 31), (236, 240, 41, 28), (243, 244, 49, 44), (247, 245, 50, 43), (54, 57, 40, 25), (52, 58, 39, 23), (357, 360, 38, 22), (84, 1, 36, 89), (23, 39, 34, 4), (25, 40, 37, 15), (306, 311, 33, 12), (88, 11, 21, 90), (313, 314, 43, 50), (49, 46, 401, 495, 407, 402), (361, 362, 51, 47), (312, 313, 50, 45), (245, 242, 45, 50), (28, 243, 254, 252), (3, 21, 58, 52), (13, 36, 57, 54), (354, 3, 52, 363), (36, 1, 53, 57), (21, 11, 55, 58), (303, 17, 56, 315), (104, 61, 67, 106), (365, 64, 70, 367), (308, 19, 63, 317), (98, 8, 61, 104), (353, 7, 60, 364), (356, 20, 64, 365), (106, 67, 109, 120), (93, 65, 107, 116), (364, 60, 66, 366), (317, 63, 69, 319), (316, 62, 68, 318), (91, 59, 65, 93), (103, 79, 81, 105), (94, 82, 114, 117), (318, 68, 110, 320), (86, 74, 80, 92), (92, 80, 82, 94), (100, 76, 78, 102), (96, 72, 77, 101), (101, 77, 75, 99), (84, 72, 74, 86), (95, 71, 73, 97), (97, 73, 79, 103), (102, 78, 71, 95), (1, 84, 86, 9), (62, 92, 94, 68), (9, 86, 92, 62), (79, 91, 93, 81), (81, 93, 116, 113), (367, 70, 112, 369), (76, 88, 90, 78), (72, 84, 89, 77), (77, 89, 87, 75), (71, 83, 85, 73), (73, 85, 91, 79), (78, 90, 83, 71), (35, 102, 95, 2), (7, 97, 103, 60), (2, 95, 97, 7), (33, 101, 99, 12), (0, 96, 101, 33), (10, 100, 102, 35), (82, 106, 120, 114), (366, 66, 108, 368), (60, 103, 105, 66), (74, 98, 104, 80), (80, 104, 106, 82), (72, 96, 98, 74), (368, 108, 123, 370), (114, 120, 135, 129), (321, 111, 126, 323), (113, 116, 131, 128), (108, 119, 134, 123), (119, 113, 128, 134), (120, 109, 124, 135), (110, 117, 132, 125), (66, 105, 119, 108), (68, 94, 117, 110), (105, 81, 113, 119), (319, 69, 111, 321), (129, 135, 147, 141), (323, 126, 138, 325), (128, 131, 143, 140), (123, 134, 146, 118), (134, 128, 140, 146), (135, 124, 115, 147), (125, 132, 144, 137), (322, 125, 137, 324), (117, 114, 129, 132), (369, 112, 127, 371), (116, 107, 122, 131), (320, 110, 125, 322), (325, 138, 150, 327), (140, 143, 154, 152), (118, 146, 156, 133), (146, 140, 152, 156), (147, 115, 136, 157), (137, 144, 155, 149), (324, 137, 149, 326), (143, 121, 130, 154), (370, 123, 118, 372), (132, 129, 141, 144), (371, 127, 139, 373), (131, 122, 121, 143), (152, 154, 164, 161), (133, 156, 167, 145), (156, 152, 161, 167), (157, 136, 142, 168), (149, 155, 165, 158), (326, 149, 158, 328), (154, 130, 148, 164), (375, 151, 160, 377), (141, 147, 157, 153), (372, 118, 133, 374), (144, 141, 153, 155), (373, 139, 151, 375), (163, 189, 232, 224), (169, 166, 231, 230), (172, 179, 228, 229), (188, 187, 201, 202), (173, 188, 202, 195), (336, 188, 173, 330), (190, 172, 229, 233), (384, 191, 175, 379), (327, 150, 159, 329), (153, 157, 168, 162), (374, 133, 145, 376), (155, 153, 162, 165), (333, 330, 173, 180), (381, 379, 175, 181), (382, 380, 178, 184), (334, 332, 177, 183), (380, 381, 181, 178), (332, 333, 180, 177), (331, 334, 183, 170), (378, 382, 184, 174), (335, 192, 174, 331), (187, 193, 203, 201), (383, 169, 171, 378), (177, 180, 197, 196), (165, 162, 193, 187), (376, 145, 169, 383), (162, 168, 185, 193), (329, 159, 192, 335), (377, 160, 191, 384), (164, 148, 190, 189), (328, 158, 188, 336), (158, 165, 187, 188), (168, 142, 186, 185), (167, 161, 163, 166), (145, 167, 166, 169), (161, 164, 189, 163), (195, 202, 212, 205), (199, 200, 210, 209), (197, 195, 205, 207), (202, 201, 211, 212), (180, 173, 195, 197), (170, 183, 198, 194), (185, 186, 200, 199), (186, 170, 194, 200), (193, 185, 199, 203), (183, 177, 196, 198), (211, 213, 223, 221), (205, 212, 222, 215), (209, 210, 220, 219), (207, 205, 215, 217), (201, 203, 213, 211), (198, 196, 206, 208), (194, 198, 208, 204), (203, 199, 209, 213), (200, 194, 204, 210), (196, 197, 207, 206), (219, 220, 214, 218), (222, 221, 217, 215), (223, 219, 218, 216), (221, 223, 216, 217), (208, 206, 216, 218), (204, 208, 218, 214), (213, 209, 219, 223), (210, 204, 214, 220), (206, 207, 217, 216), (212, 211, 221, 222), (224, 232, 228, 225), (230, 231, 226, 227), (231, 224, 225, 226), (232, 233, 229, 228), (182, 171, 227, 226), (176, 182, 226, 225), (179, 176, 225, 228), (171, 169, 230, 227), (189, 190, 233, 232), (166, 163, 224, 231), (4, 34, 240, 236), (15, 37, 239, 234), (37, 5, 238, 239), (34, 14, 235, 240), (355, 4, 236, 385), (304, 18, 237, 337), (310, 32, 248, 338), (42, 29, 242, 245), (31, 42, 245, 247), (28, 41, 244, 243), (41, 30, 246, 244), (361, 47, 251, 387), (273, 277, 261, 263), (277, 276, 257, 261), (345, 273, 263, 341), (274, 275, 264, 262), (45, 242, 253, 255), (312, 45, 255, 339), (242, 29, 249, 253), (243, 44, 256, 254), (283, 284, 272, 270), (347, 281, 250, 342), (395, 282, 268, 390), (282, 283, 270, 268), (393, 258, 259, 389), (278, 274, 262, 260), (392, 278, 260, 388), (344, 279, 241, 340), (390, 268, 290, 396), (346, 285, 271, 343), (287, 280, 265, 269), (285, 287, 269, 271), (394, 286, 267, 391), (338, 248, 279, 344), (386, 252, 278, 392), (252, 254, 274, 278), (387, 251, 258, 393), (254, 256, 275, 274), (339, 255, 273, 345), (253, 249, 276, 277), (255, 253, 277, 273), (389, 259, 286, 394), (263, 261, 287, 285), (261, 257, 280, 287), (341, 263, 285, 346), (260, 262, 283, 282), (388, 260, 282, 395), (340, 241, 281, 347), (262, 264, 284, 283), (343, 271, 293, 349), (271, 269, 291, 293), (268, 270, 292, 290), (342, 250, 266, 348), (269, 265, 288, 291), (391, 267, 289, 397), (270, 272, 294, 292), (291, 288, 296, 299), (349, 293, 301, 351), (292, 294, 302, 300), (348, 266, 295, 350), (293, 291, 299, 301), (397, 289, 297, 399), (290, 292, 300, 298), (396, 290, 298, 398), (288, 348, 350, 296), (289, 349, 351, 297), (265, 342, 348, 288), (267, 343, 349, 289), (257, 340, 347, 280), (259, 341, 346, 286), (251, 339, 345, 258), (249, 338, 344, 276), (286, 346, 343, 267), (276, 344, 340, 257), (280, 347, 342, 265), (47, 312, 339, 251), (258, 345, 341, 259), (29, 310, 338, 249), (5, 304, 337, 238), (160, 328, 336, 191), (142, 329, 335, 186), (186, 335, 331, 170), (174, 184, 334, 331), (178, 181, 333, 332), (184, 178, 332, 334), (181, 175, 330, 333), (136, 327, 329, 142), (191, 336, 330, 175), (151, 326, 328, 160), (139, 324, 326, 151), (115, 325, 327, 136), (112, 320, 322, 127), (127, 322, 324, 139), (124, 323, 325, 115), (67, 319, 321, 109), (109, 321, 323, 124), (70, 318, 320, 112), (64, 316, 318, 70), (61, 317, 319, 67), (8, 308, 317, 61), (1, 303, 315, 53), (47, 51, 313, 312), (51, 48, 314, 313), (22, 38, 311, 306), (53, 315, 309, 24), (0, 307, 308, 8), (24, 309, 304, 5), (20, 305, 316, 64), (238, 337, 310, 29), (17, 303, 305, 20), (38, 16, 307, 311), (266, 396, 398, 295), (294, 397, 399, 302), (272, 391, 397, 294), (241, 388, 395, 281), (264, 389, 394, 284), (256, 387, 393, 275), (248, 386, 392, 279), (284, 394, 391, 272), (250, 390, 396, 266), (279, 392, 388, 241), (275, 393, 389, 264), (281, 395, 390, 250), (44, 361, 387, 256), (18, 355, 385, 237), (148, 377, 384, 190), (159, 376, 383, 192), (192, 383, 378, 174), (171, 182, 382, 378), (176, 179, 381, 380), (182, 176, 380, 382), (179, 172, 379, 381), (150, 374, 376, 159), (190, 384, 379, 172), (121, 373, 375, 130), (138, 372, 374, 150), (130, 375, 377, 148), (122, 371, 373, 121), (126, 370, 372, 138), (107, 369, 371, 122), (111, 368, 370, 126), (69, 366, 368, 111), (65, 367, 369, 107), (63, 364, 366, 69), (6, 356, 365, 59), (19, 353, 364, 63), (59, 365, 367, 65), (17, 354, 363, 56), (44, 49, 362, 361), (48, 51, 403, 496, 497, 409, 592, 400), (10, 35, 360, 357), (32, 359, 386, 248), (56, 363, 358, 27), (35, 2, 352, 360), (3, 354, 356, 6), (237, 385, 359, 32), (27, 358, 355, 18), (16, 352, 353, 19), (362, 49, 402, 404), (51, 362, 404, 408, 403), (404, 402, 422, 420), (440, 452, 413, 411), (542, 441, 412, 506), (648, 440, 411, 638), (454, 455, 471, 470), (548, 462, 417, 515), (603, 459, 415, 597), (461, 460, 416, 418), (649, 461, 418, 639), (496, 403, 421, 500), (495, 401, 423, 594), (408, 404, 420, 640), (652, 485, 425, 641), (613, 491, 428, 600), (485, 486, 427, 425), (570, 480, 426, 518), (600, 428, 429, 601), (655, 641, 425, 524), (457, 416, 465, 464), (453, 454, 470, 469), (452, 453, 469, 468), (413, 452, 468, 466), (597, 415, 467, 605), (623, 457, 464, 624), (645, 437, 438, 646), (646, 438, 439, 647), (647, 439, 440, 648), (632, 622, 445, 531), (531, 445, 444, 534), (534, 444, 443, 537), (537, 443, 442, 539), (539, 442, 441, 542), (621, 623, 456, 436), (436, 456, 455, 437), (437, 455, 454, 438), (438, 454, 453, 439), (439, 453, 452, 440), (640, 420, 461, 649), (420, 422, 460, 461), (594, 423, 459, 603), (500, 421, 462, 548), (624, 464, 448, 626), (471, 472, 479, 478), (470, 471, 478, 477), (469, 470, 477, 476), (468, 469, 476, 475), (605, 467, 450, 606), (466, 468, 475, 451), (455, 456, 472, 471), (509, 413, 466, 553), (625, 473, 608, 607, 634), (606, 634, 629, 557), (473, 474, 610, 609, 608), (464, 465, 447, 448), (553, 466, 451, 527), (506, 412, 482, 564), (564, 482, 481, 567), (567, 481, 480, 570), (411, 413, 488, 483), (483, 488, 487, 484), (484, 487, 486, 485), (596, 414, 489, 611), (611, 489, 490, 612), (612, 490, 491, 613), (638, 411, 483, 650), (650, 483, 484, 651), (651, 484, 485, 652), (487, 578, 581, 486), (578, 577, 580, 581), (577, 576, 579, 580), (488, 575, 578, 487), (575, 574, 577, 578), (574, 573, 576, 577), (413, 509, 575, 488), (509, 508, 574, 575), (508, 507, 573, 574), (590, 569, 572, 591), (569, 568, 571, 572), (568, 567, 570, 571), (589, 566, 569, 590), (566, 565, 568, 569), (565, 564, 567, 568), (595, 504, 566, 589), (504, 505, 565, 566), (505, 506, 564, 565), (604, 551, 525, 602), (551, 552, 526, 525), (552, 553, 527, 526), (610, 602, 525, 561), (610, 474, 449, 602), (562, 526, 527, 563), (560, 609, 610, 561, 562), (627, 628, 560, 479, 626), (560, 607, 608, 609), (479, 560, 477, 478), (596, 507, 551, 604), (507, 508, 552, 551), (508, 509, 553, 552), (465, 556, 559, 447), (556, 555, 558, 559), (555, 554, 557, 558), (593, 498, 550, 588), (498, 499, 549, 550), (499, 500, 548, 549), (422, 503, 547, 460), (503, 502, 546, 547), (502, 501, 545, 546), (586, 541, 544, 587), (541, 540, 543, 544), (540, 539, 542, 543), (585, 538, 541, 586), (584, 536, 538, 585), (583, 533, 536, 584), (533, 532, 535, 536), (532, 531, 534, 535), (633, 630, 533, 583), (630, 631, 532, 533), (631, 632, 531, 532), (637, 636, 530, 582), (636, 529, 530), (416, 512, 556, 465), (512, 511, 555, 556), (511, 510, 554, 555), (656, 653, 522, 601), (653, 654, 523, 522), (654, 655, 524, 523), (427, 521, 524, 425), (521, 520, 523, 524), (520, 519, 522, 523), (591, 572, 516, 599), (572, 571, 517, 516), (571, 570, 518, 517), (486, 581, 521, 427), (581, 580, 520, 521), (580, 579, 519, 520), (402, 503, 422), (402, 407, 502, 503), (407, 501, 502), (592, 409, 498, 593), (409, 497, 499, 498), (497, 496, 500, 499), (460, 547, 512, 416), (547, 546, 511, 512), (546, 545, 510, 511), (588, 550, 513, 598), (550, 549, 514, 513), (549, 548, 515, 514), (587, 544, 504, 595), (544, 543, 505, 504), (543, 542, 506, 505), (432, 587, 595, 410), (458, 588, 598, 419), (406, 592, 593, 405), (492, 591, 599, 424), (642, 656, 601, 429), (620, 633, 583, 433), (433, 583, 617, 615), (583, 584, 618, 617), (430, 585, 586, 431), (431, 586, 587, 432), (405, 593, 588, 458), (414, 596, 604, 463), (463, 604, 602, 449), (410, 595, 589, 494), (494, 589, 590, 493), (493, 590, 591, 492), (576, 612, 613, 579), (573, 611, 612, 576), (507, 596, 611, 573), (561, 525, 526, 562), (560, 562, 563, 476, 477), (554, 605, 606, 557), (501, 594, 603, 545), (510, 597, 605, 554), (519, 600, 601, 522), (579, 613, 600, 519), (407, 495, 594, 501), (545, 603, 597, 510), (615, 617, 618, 614), (614, 618, 619, 616), (584, 585, 619, 618), (585, 430, 616, 619), (434, 582, 633, 620), (529, 528, 632, 631), (530, 529, 631, 630), (582, 530, 630, 633), (472, 624, 626, 479), (435, 457, 623, 621), (528, 446, 622, 632), (456, 623, 624, 472), (557, 629, 628, 558), (419, 598, 637, 635), (514, 515, 528, 529), (513, 514, 529, 636), (598, 513, 636, 637), (558, 628, 627, 559), (559, 627, 626, 448, 447), (450, 625, 634, 606), (418, 416, 457, 435), (515, 417, 446, 528), (639, 418, 435, 643), (417, 639, 643, 446), (446, 643, 657, 622), (424, 599, 656, 642), (517, 518, 655, 654), (516, 517, 654, 653), (599, 516, 653, 656), (481, 651, 652, 480), (482, 650, 651, 481), (412, 638, 650, 482), (421, 640, 649, 462), (442, 647, 648, 441), (443, 646, 647, 442), (444, 645, 646, 443), (445, 644, 645, 444), (622, 657, 644, 445), (518, 426, 641, 655), (480, 652, 641, 426), (403, 408, 640, 421), (462, 649, 639, 417), (441, 648, 638, 412), (682, 659, 661, 683), (683, 661, 663, 684), (684, 663, 665, 685), (685, 665, 667, 686), (686, 667, 669, 687), (687, 669, 671, 688), (688, 671, 673, 689), (689, 673, 659, 682), (672, 681, 674, 658), (670, 680, 681, 672), (668, 679, 680, 670), (666, 678, 679, 668), (664, 677, 678, 666), (662, 676, 677, 664), (660, 675, 676, 662), (658, 674, 675, 660), (681, 689, 682, 674), (680, 688, 689, 681), (679, 687, 688, 680), (678, 686, 687, 679), (677, 685, 686, 678), (676, 684, 685, 677), (675, 683, 684, 676), (674, 682, 683, 675), (665, 663, 690, 667), (671, 669, 667, 690), (673, 671, 690, 659), (663, 661, 659, 690), (713, 692, 694, 714), (714, 694, 696, 715), (715, 696, 697, 716), (716, 697, 698, 717), (717, 698, 700, 718), (718, 700, 702, 719), (719, 702, 704, 720), (720, 704, 692, 713), (703, 712, 705, 691), (701, 711, 712, 703), (699, 710, 711, 701), (658, 709, 710, 699), (660, 708, 709, 658), (695, 707, 708, 660), (693, 706, 707, 695), (691, 705, 706, 693), (712, 720, 713, 705), (711, 719, 720, 712), (710, 718, 719, 711), (709, 717, 718, 710), (708, 716, 717, 709), (707, 715, 716, 708), (706, 714, 715, 707), (705, 713, 714, 706), (697, 696, 721, 698), (702, 700, 698, 721), (704, 702, 721, 692), (696, 694, 692, 721), (744, 723, 725, 745), (745, 725, 727, 746), (746, 727, 728, 747), (747, 728, 729, 748), (748, 729, 731, 749), (749, 731, 733, 750), (750, 733, 735, 751), (751, 735, 723, 744), (734, 743, 736, 722), (732, 742, 743, 734), (730, 741, 742, 732), (691, 740, 741, 730), (693, 739, 740, 691), (726, 738, 739, 693), (724, 737, 738, 726), (722, 736, 737, 724), (743, 751, 744, 736), (742, 750, 751, 743), (741, 749, 750, 742), (740, 748, 749, 741), (739, 747, 748, 740), (738, 746, 747, 739), (737, 745, 746, 738), (736, 744, 745, 737), (728, 727, 752, 729), (733, 731, 729, 752), (735, 733, 752, 723), (727, 725, 723, 752), (775, 753, 754, 776), (776, 754, 756, 777), (777, 756, 758, 778), (778, 758, 760, 779), (779, 760, 762, 780), (780, 762, 764, 781), (781, 764, 766, 782), (782, 766, 753, 775), (765, 774, 767, 666), (763, 773, 774, 765), (761, 772, 773, 763), (759, 771, 772, 761), (757, 770, 771, 759), (755, 769, 770, 757), (664, 768, 769, 755), (666, 767, 768, 664), (774, 782, 775, 767), (773, 781, 782, 774), (772, 780, 781, 773), (771, 779, 780, 772), (770, 778, 779, 771), (769, 777, 778, 770), (768, 776, 777, 769), (767, 775, 776, 768), (758, 756, 783, 760), (764, 762, 760, 783), (766, 764, 783, 753), (756, 754, 753, 783), (808, 785, 787, 809), (809, 787, 789, 810), (810, 789, 791, 811), (811, 791, 793, 812), (812, 793, 795, 813), (813, 795, 797, 814), (814, 797, 799, 815), (815, 799, 785, 808), (798, 807, 800, 784), (796, 806, 807, 798), (792, 805, 806, 796), (792, 804, 805), (788, 803, 804, 792), (788, 802, 803), (786, 801, 802, 788), (784, 800, 801, 786), (807, 815, 808, 800), (806, 814, 815, 807), (805, 813, 814, 806), (804, 812, 813, 805), (803, 811, 812, 804), (802, 810, 811, 803), (801, 809, 810, 802), (800, 808, 809, 801), (791, 789, 816, 793), (797, 795, 793, 816), (799, 797, 816, 785), (789, 787, 785, 816), (761, 763, 841, 840), (701, 703, 830, 829), (660, 662, 819, 818), (670, 672, 824, 823), (724, 726, 833, 832), (734, 722, 831, 836), (693, 695, 827, 826), (757, 759, 839, 838), (695, 660, 818, 827), (666, 668, 822, 821), (730, 732, 835, 834), (765, 666, 821, 842), (763, 765, 842, 841), (662, 664, 820, 819), (703, 691, 825, 830), (672, 658, 817, 824), (691, 730, 834, 825), (722, 724, 832, 831), (759, 761, 840, 839), (699, 701, 829, 828), (668, 670, 823, 822), (732, 734, 836, 835), (755, 757, 838, 837), (658, 699, 828, 817), (664, 755, 837, 820), (726, 693, 826, 833), (818, 819, 845, 844), (834, 835, 861, 851), (827, 818, 844, 852), (820, 837, 863, 846), (819, 820, 846, 845), (835, 836, 862, 861), (828, 829, 855, 843), (842, 821, 847), (821, 822, 847), (836, 831, 857, 862), (829, 830, 851, 855), (817, 828, 843), (822, 823, 849, 847), (837, 838, 864, 863), (830, 825, 851), (823, 824, 843, 849), (838, 839, 784, 864), (831, 832, 858, 857), (824, 817, 843), (839, 840, 798, 784), (832, 833, 852, 858), (826, 827, 852), (840, 841, 865, 798), (833, 826, 852), (825, 834, 851), (841, 842, 847, 865), (890, 889, 867, 859), (892, 891, 860, 853), (894, 893, 850, 854), (889, 895, 866, 867), (897, 896, 872, 856), (893, 890, 859, 850), (891, 897, 856, 860), (898, 894, 854, 876), (900, 899, 871, 870), (899, 901, 868, 871), (902, 892, 853, 848), (896, 903, 873, 872), (903, 786, 788, 873), (901, 904, 869, 868), (895, 900, 870, 866), (796, 898, 876, 792), (904, 902, 848, 869), (867, 866, 883), (860, 856, 881), (871, 868, 884), (854, 850, 878, 880), (876, 854, 880), (866, 870, 886, 883), (873, 788, 888), (869, 848, 877, 885), (856, 872, 887, 881), (859, 867, 883, 882), (853, 860, 881, 879), (792, 876, 880, 888), (850, 859, 882, 878), (870, 871, 884, 886), (872, 873, 888, 887), (848, 853, 879, 877), (868, 869, 885, 884), (788, 792, 888), (882, 883, 399, 297), (881, 887, 296, 350), (888, 880, 301, 299), (884, 885, 298, 300), (880, 878, 351, 301), (878, 882, 297, 351), (883, 886, 302, 399), (877, 879, 295, 398), (887, 888, 299, 296), (886, 884, 300, 302), (879, 881, 350, 295), (885, 877, 398, 298), (858, 852, 902, 904), (798, 865, 898, 796), (851, 861, 900, 895), (857, 858, 904, 901), (864, 784, 786, 903), (863, 864, 903, 896), (852, 844, 892, 902), (862, 857, 901, 899), (861, 862, 899, 900), (865, 847, 894, 898), (845, 846, 897, 891), (849, 843, 890, 893), (846, 863, 896, 897), (855, 851, 895, 889), (847, 849, 893, 894), (844, 845, 891, 892), (843, 855, 889, 890), (874, 875, 906, 905), (794, 874, 905, 790), (906, 907, 911, 910), (905, 906, 910, 909), (790, 905, 909, 908), (910, 911, 915, 914), (909, 910, 914, 913), (908, 909, 913, 912), (914, 915, 919, 918), (913, 914, 918, 917), (918, 919, 923, 922), (917, 918, 922, 921), (921, 920, 943, 942), (922, 923, 927, 926), (921, 922, 926, 925), (920, 921, 925, 924), (926, 927, 931, 930), (925, 926, 930, 929), (924, 925, 929, 928), (934, 935, 939, 938), (933, 934, 938, 937), (932, 933, 937, 936), (942, 943, 947, 946), (917, 921, 942, 940), (916, 917, 940, 941), (944, 946, 950, 948), (940, 942, 946, 944), (941, 940, 944, 945), (948, 950, 954, 952), (945, 944, 948, 949), (946, 947, 951, 950), (953, 952, 954, 955), (949, 948, 952, 953), (950, 951, 955, 954), (657, 621, 436, 644), (644, 436, 437, 645), (643, 435, 621, 657), (535, 540, 541, 538, 536), (535, 534, 537, 539, 540), (629, 634, 607, 560, 628), (563, 527, 451, 475, 476), (434, 635, 637, 582)])
me_cube_001.polygons.foreach_set('use_smooth', [True] * 901)
me_cube_001.use_remesh_preserve_volume = False
me_cube_001.use_remesh_preserve_attributes = False
me_cube_001.use_mirror_vertex_groups = False
me_cube_001.update()

# ---- objects
ob_body = bpy.data.objects.new('Body', me_cube_001)
ob_lamp = bpy.data.objects.new('Lamp', light_lamp)
ob_camera = bpy.data.objects.new('Camera', cam_camera)

# ---- transforms, parenting, visibility, modifiers, constraints
ob_body.location = (0.0, 1.192e-07, 3.377)
ob_body.scale = (0.6525, 0.6525, 0.6525)
ob_body.lineart.crease_threshold = 0.0
_m = ob_body.modifiers.new('Mirror', 'MIRROR')
_m.use_clip = True
_m = ob_body.modifiers.new('Subsurf', 'SUBSURF')
_m.uv_smooth = 'PRESERVE_CORNERS'
_m.quality = 2
_m.levels = 4
_m.show_only_control_edges = False
ob_lamp.location = (4.076, 1.005, 5.904)
ob_lamp.rotation_euler = (0.6503, 0.05522, 1.866)
ob_lamp.lock_rotations_4d = False
ob_lamp.empty_display_type = 'ARROWS'
ob_lamp.color = (0.0, 0.0, 0.0, 0.0)
ob_lamp.hide_viewport = True
ob_lamp.lineart.crease_threshold = 0.0
ob_camera.location = (7.481, -6.508, 5.344)
ob_camera.rotation_euler = (1.109, 0.0, 0.8149)
ob_camera.lock_rotations_4d = False
ob_camera.empty_display_type = 'ARROWS'
ob_camera.color = (0.0, 0.0, 0.0, 0.0)
ob_camera.hide_viewport = True
ob_camera.display_type = 'WIRE'
ob_camera.lineart.crease_threshold = 0.0

# ---- collection membership
col_collection_1.objects.link(ob_body)
col_collection_1.objects.link(ob_lamp)
col_collection_1.objects.link(ob_camera)

# ---- scene / render settings (as saved in the file)
scene.camera = ob_camera
scene.frame_start = 1; scene.frame_end = 250; scene.frame_set(2)
scene.render.engine = 'BLENDER_EEVEE_NEXT'
scene.render.resolution_percentage = 50
scene.render.dither_intensity = 0.0
scene.cycles.use_denoising = False
scene.cycles.samples = 128
scene.cycles.sampling_pattern = 'TABULATED_SOBOL'
scene.cycles.use_adaptive_sampling = False
scene.cycles.use_light_tree = False
scene.cycles.blur_glossy = 0.0
scene.cycles.sample_clamp_indirect = 0.0
scene.view_settings.view_transform = 'Standard'
bpy.context.view_layer.update()
